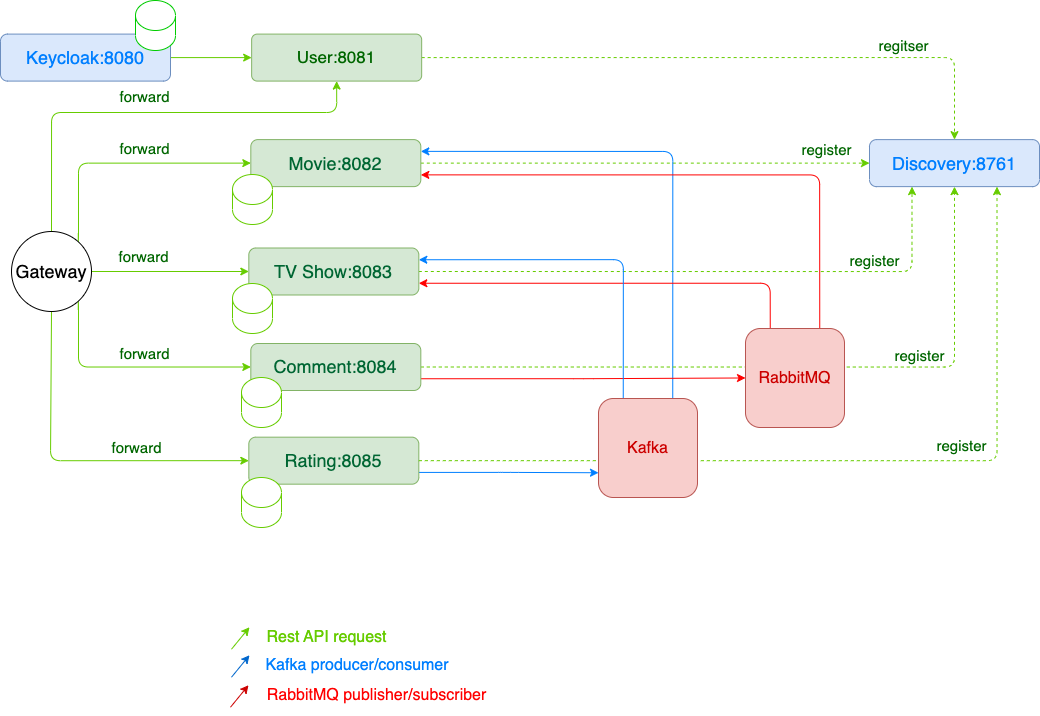

The diagram above was exported from draw.io. Its source (the exported page's mxGraphModel, read from the mxfile embedded in the PNG):
<mxGraphModel dx="1296" dy="923" grid="0" gridSize="10" guides="1" tooltips="1" connect="1" arrows="1" fold="1" page="1" pageScale="1" pageWidth="850" pageHeight="1100" math="0" shadow="0">
  <root>
    <mxCell id="0" />
    <mxCell id="1" parent="0" />
    <mxCell id="lt7nmxmO7ie4muMLJ8PP-7" style="edgeStyle=orthogonalEdgeStyle;rounded=1;orthogonalLoop=1;jettySize=auto;html=1;exitX=1;exitY=0.5;exitDx=0;exitDy=0;entryX=0;entryY=0.5;entryDx=0;entryDy=0;strokeColor=#66CC00;fontSize=17;fontColor=#006600;dashed=1;" edge="1" parent="1" source="yY8UBjpgQ7rnHpMd-h-m-4" target="xtdTZmscoVUyZAJc0wXe-12">
      <mxGeometry relative="1" as="geometry" />
    </mxCell>
    <mxCell id="lt7nmxmO7ie4muMLJ8PP-21" value="register" style="edgeLabel;html=1;align=center;verticalAlign=middle;resizable=0;points=[];fontSize=15;fontColor=#006600;" vertex="1" connectable="0" parent="lt7nmxmO7ie4muMLJ8PP-7">
      <mxGeometry x="0.1061" y="4" relative="1" as="geometry">
        <mxPoint x="157" y="-10" as="offset" />
      </mxGeometry>
    </mxCell>
    <mxCell id="yY8UBjpgQ7rnHpMd-h-m-4" value="Movie:8082" style="rounded=1;whiteSpace=wrap;html=1;fillColor=#d5e8d4;strokeColor=#82b366;fontSize=18;fontColor=#006633;fontStyle=0" parent="1" vertex="1">
      <mxGeometry x="378.32" y="368.12" width="170" height="47" as="geometry" />
    </mxCell>
    <mxCell id="lt7nmxmO7ie4muMLJ8PP-8" style="edgeStyle=orthogonalEdgeStyle;rounded=1;orthogonalLoop=1;jettySize=auto;html=1;exitX=1;exitY=0.5;exitDx=0;exitDy=0;entryX=0.25;entryY=1;entryDx=0;entryDy=0;strokeColor=#66CC00;fontSize=17;fontColor=#006600;dashed=1;" edge="1" parent="1" source="yY8UBjpgQ7rnHpMd-h-m-9" target="xtdTZmscoVUyZAJc0wXe-12">
      <mxGeometry relative="1" as="geometry" />
    </mxCell>
    <mxCell id="lt7nmxmO7ie4muMLJ8PP-22" value="register" style="edgeLabel;html=1;align=center;verticalAlign=middle;resizable=0;points=[];fontSize=15;fontColor=#006600;" vertex="1" connectable="0" parent="lt7nmxmO7ie4muMLJ8PP-8">
      <mxGeometry x="-0.3706" y="2" relative="1" as="geometry">
        <mxPoint x="273" y="-10" as="offset" />
      </mxGeometry>
    </mxCell>
    <mxCell id="yY8UBjpgQ7rnHpMd-h-m-9" value="TV Show:8083" style="rounded=1;whiteSpace=wrap;html=1;fillColor=#d5e8d4;strokeColor=#82b366;fontSize=18;fontColor=#006633;fontStyle=0" parent="1" vertex="1">
      <mxGeometry x="376.3239436619718" y="476.4970588235294" width="170" height="47" as="geometry" />
    </mxCell>
    <mxCell id="yY8UBjpgQ7rnHpMd-h-m-46" value="" style="shape=cylinder3;whiteSpace=wrap;html=1;boundedLbl=1;backgroundOutline=1;size=15;strokeColor=#66CC00;" parent="1" vertex="1">
      <mxGeometry x="360" y="403" width="40" height="50" as="geometry" />
    </mxCell>
    <mxCell id="yY8UBjpgQ7rnHpMd-h-m-47" value="" style="shape=cylinder3;whiteSpace=wrap;html=1;boundedLbl=1;backgroundOutline=1;size=15;strokeColor=#66CC00;" parent="1" vertex="1">
      <mxGeometry x="360" y="512" width="40" height="50" as="geometry" />
    </mxCell>
    <mxCell id="lt7nmxmO7ie4muMLJ8PP-35" style="edgeStyle=orthogonalEdgeStyle;rounded=1;orthogonalLoop=1;jettySize=auto;html=1;exitX=0.75;exitY=0;exitDx=0;exitDy=0;strokeColor=#007FFF;fontSize=15;fontColor=#006600;entryX=1;entryY=0.25;entryDx=0;entryDy=0;" edge="1" parent="1" source="lvmhTescEBJAAVNrhzNN-30" target="yY8UBjpgQ7rnHpMd-h-m-4">
      <mxGeometry relative="1" as="geometry">
        <mxPoint x="553.4736842105265" y="399.63157894736855" as="targetPoint" />
        <Array as="points">
          <mxPoint x="800" y="380" />
        </Array>
      </mxGeometry>
    </mxCell>
    <mxCell id="lvmhTescEBJAAVNrhzNN-37" value="" style="endArrow=classic;html=1;rounded=1;fontSize=16;fontColor=#CC0000;strokeColor=#66CC00;" parent="1" edge="1">
      <mxGeometry width="50" height="50" relative="1" as="geometry">
        <mxPoint x="359" y="877.7" as="sourcePoint" />
        <mxPoint x="377" y="855.7" as="targetPoint" />
      </mxGeometry>
    </mxCell>
    <mxCell id="lvmhTescEBJAAVNrhzNN-38" value="" style="endArrow=classic;html=1;rounded=1;fontSize=16;fontColor=#CC0000;strokeColor=#0066CC;" parent="1" edge="1">
      <mxGeometry width="50" height="50" relative="1" as="geometry">
        <mxPoint x="359" y="905.7" as="sourcePoint" />
        <mxPoint x="377" y="883.7" as="targetPoint" />
      </mxGeometry>
    </mxCell>
    <mxCell id="lvmhTescEBJAAVNrhzNN-39" value="" style="endArrow=classic;html=1;rounded=1;fontSize=16;fontColor=#CC0000;strokeColor=#CC0000;" parent="1" edge="1">
      <mxGeometry width="50" height="50" relative="1" as="geometry">
        <mxPoint x="358" y="935.7" as="sourcePoint" />
        <mxPoint x="376" y="913.7" as="targetPoint" />
      </mxGeometry>
    </mxCell>
    <mxCell id="lvmhTescEBJAAVNrhzNN-40" value="Rest API request" style="text;html=1;strokeColor=none;fillColor=none;align=center;verticalAlign=middle;whiteSpace=wrap;rounded=0;fontSize=16;fontColor=#66CC00;" parent="1" vertex="1">
      <mxGeometry x="379.32" y="851" width="150.68" height="30" as="geometry" />
    </mxCell>
    <mxCell id="lvmhTescEBJAAVNrhzNN-41" value="Kafka producer/consumer" style="text;html=1;strokeColor=none;fillColor=none;align=center;verticalAlign=middle;whiteSpace=wrap;rounded=0;fontSize=16;fontColor=#007FFF;" parent="1" vertex="1">
      <mxGeometry x="377.32" y="878.7" width="215.68" height="30" as="geometry" />
    </mxCell>
    <mxCell id="lvmhTescEBJAAVNrhzNN-42" value="RabbitMQ publisher/subscriber" style="text;html=1;strokeColor=none;fillColor=none;align=center;verticalAlign=middle;whiteSpace=wrap;rounded=0;fontSize=16;fontColor=#FF0000;" parent="1" vertex="1">
      <mxGeometry x="381.16" y="908.7" width="246.84" height="30" as="geometry" />
    </mxCell>
    <mxCell id="xtdTZmscoVUyZAJc0wXe-9" style="edgeStyle=orthogonalEdgeStyle;rounded=1;orthogonalLoop=1;jettySize=auto;html=1;exitX=1;exitY=0;exitDx=0;exitDy=0;entryX=0;entryY=0.5;entryDx=0;entryDy=0;strokeColor=#66CC00;fontSize=18;fontColor=#007FFF;" parent="1" source="xtdTZmscoVUyZAJc0wXe-1" target="yY8UBjpgQ7rnHpMd-h-m-4" edge="1">
      <mxGeometry relative="1" as="geometry">
        <Array as="points">
          <mxPoint x="206" y="392" />
        </Array>
      </mxGeometry>
    </mxCell>
    <mxCell id="lt7nmxmO7ie4muMLJ8PP-26" value="forward" style="edgeLabel;html=1;align=center;verticalAlign=middle;resizable=0;points=[];fontSize=15;fontColor=#006600;" vertex="1" connectable="0" parent="xtdTZmscoVUyZAJc0wXe-9">
      <mxGeometry x="-0.4022" y="4" relative="1" as="geometry">
        <mxPoint x="69" y="-21" as="offset" />
      </mxGeometry>
    </mxCell>
    <mxCell id="lt7nmxmO7ie4muMLJ8PP-5" style="edgeStyle=orthogonalEdgeStyle;rounded=1;orthogonalLoop=1;jettySize=auto;html=1;exitX=0.5;exitY=0;exitDx=0;exitDy=0;entryX=0.5;entryY=1;entryDx=0;entryDy=0;strokeColor=#66CC00;fontSize=17;fontColor=#006600;" edge="1" parent="1" source="xtdTZmscoVUyZAJc0wXe-1" target="yY8UBjpgQ7rnHpMd-h-m-3">
      <mxGeometry relative="1" as="geometry">
        <Array as="points">
          <mxPoint x="179" y="341" />
          <mxPoint x="464" y="341" />
        </Array>
      </mxGeometry>
    </mxCell>
    <mxCell id="lt7nmxmO7ie4muMLJ8PP-25" value="forward" style="edgeLabel;html=1;align=center;verticalAlign=middle;resizable=0;points=[];fontSize=15;fontColor=#006600;" vertex="1" connectable="0" parent="lt7nmxmO7ie4muMLJ8PP-5">
      <mxGeometry x="-0.5917" y="2" relative="1" as="geometry">
        <mxPoint x="94" y="-47" as="offset" />
      </mxGeometry>
    </mxCell>
    <mxCell id="lt7nmxmO7ie4muMLJ8PP-15" style="edgeStyle=orthogonalEdgeStyle;rounded=1;orthogonalLoop=1;jettySize=auto;html=1;exitX=0.5;exitY=1;exitDx=0;exitDy=0;strokeColor=#66CC00;fontSize=17;fontColor=#006600;entryX=0;entryY=0.5;entryDx=0;entryDy=0;" edge="1" parent="1" source="xtdTZmscoVUyZAJc0wXe-1" target="lt7nmxmO7ie4muMLJ8PP-11">
      <mxGeometry relative="1" as="geometry">
        <mxPoint x="257" y="646" as="targetPoint" />
        <Array as="points">
          <mxPoint x="178" y="689" />
        </Array>
      </mxGeometry>
    </mxCell>
    <mxCell id="lt7nmxmO7ie4muMLJ8PP-29" value="forward" style="edgeLabel;html=1;align=center;verticalAlign=middle;resizable=0;points=[];fontSize=15;fontColor=#006600;" vertex="1" connectable="0" parent="lt7nmxmO7ie4muMLJ8PP-15">
      <mxGeometry x="0.3538" y="1" relative="1" as="geometry">
        <mxPoint y="-13" as="offset" />
      </mxGeometry>
    </mxCell>
    <mxCell id="lt7nmxmO7ie4muMLJ8PP-19" style="edgeStyle=orthogonalEdgeStyle;rounded=1;orthogonalLoop=1;jettySize=auto;html=1;exitX=1;exitY=1;exitDx=0;exitDy=0;entryX=0;entryY=0.5;entryDx=0;entryDy=0;strokeColor=#66CC00;fontSize=17;fontColor=#006600;" edge="1" parent="1" source="xtdTZmscoVUyZAJc0wXe-1" target="lt7nmxmO7ie4muMLJ8PP-9">
      <mxGeometry relative="1" as="geometry">
        <Array as="points">
          <mxPoint x="206" y="596" />
        </Array>
      </mxGeometry>
    </mxCell>
    <mxCell id="lt7nmxmO7ie4muMLJ8PP-28" value="forward" style="edgeLabel;html=1;align=center;verticalAlign=middle;resizable=0;points=[];fontSize=15;fontColor=#006600;" vertex="1" connectable="0" parent="lt7nmxmO7ie4muMLJ8PP-19">
      <mxGeometry x="0.0174" y="2" relative="1" as="geometry">
        <mxPoint x="12" y="-12" as="offset" />
      </mxGeometry>
    </mxCell>
    <mxCell id="lt7nmxmO7ie4muMLJ8PP-20" style="edgeStyle=orthogonalEdgeStyle;rounded=1;orthogonalLoop=1;jettySize=auto;html=1;exitX=1;exitY=0.5;exitDx=0;exitDy=0;entryX=0;entryY=0.5;entryDx=0;entryDy=0;strokeColor=#66CC00;fontSize=17;fontColor=#006600;" edge="1" parent="1" source="xtdTZmscoVUyZAJc0wXe-1" target="yY8UBjpgQ7rnHpMd-h-m-9">
      <mxGeometry relative="1" as="geometry" />
    </mxCell>
    <mxCell id="lt7nmxmO7ie4muMLJ8PP-27" value="forward" style="edgeLabel;html=1;align=center;verticalAlign=middle;resizable=0;points=[];fontSize=15;fontColor=#006600;" vertex="1" connectable="0" parent="lt7nmxmO7ie4muMLJ8PP-20">
      <mxGeometry x="-0.7162" y="2" relative="1" as="geometry">
        <mxPoint x="29" y="-14" as="offset" />
      </mxGeometry>
    </mxCell>
    <mxCell id="xtdTZmscoVUyZAJc0wXe-1" value="&lt;font style=&quot;font-size: 18px;&quot;&gt;Gateway&lt;/font&gt;" style="ellipse;whiteSpace=wrap;html=1;aspect=fixed;" parent="1" vertex="1">
      <mxGeometry x="139" y="460" width="80" height="80" as="geometry" />
    </mxCell>
    <mxCell id="lt7nmxmO7ie4muMLJ8PP-3" style="edgeStyle=orthogonalEdgeStyle;rounded=0;orthogonalLoop=1;jettySize=auto;html=1;exitX=1;exitY=0.5;exitDx=0;exitDy=0;fontSize=17;fontColor=#006600;strokeColor=#66CC00;" edge="1" parent="1" source="xtdTZmscoVUyZAJc0wXe-3" target="yY8UBjpgQ7rnHpMd-h-m-3">
      <mxGeometry relative="1" as="geometry" />
    </mxCell>
    <mxCell id="xtdTZmscoVUyZAJc0wXe-3" value="Keycloak:8080" style="rounded=1;whiteSpace=wrap;html=1;fontSize=18;fillColor=#dae8fc;strokeColor=#6c8ebf;fontColor=#007FFF;" parent="1" vertex="1">
      <mxGeometry x="128" y="262.59" width="170" height="47" as="geometry" />
    </mxCell>
    <mxCell id="xtdTZmscoVUyZAJc0wXe-12" value="Discovery:8761" style="rounded=1;whiteSpace=wrap;html=1;fontSize=18;fillColor=#dae8fc;strokeColor=#6c8ebf;fontColor=#007FFF;" parent="1" vertex="1">
      <mxGeometry x="997" y="368.12" width="170" height="47" as="geometry" />
    </mxCell>
    <mxCell id="lt7nmxmO7ie4muMLJ8PP-6" style="edgeStyle=orthogonalEdgeStyle;rounded=1;orthogonalLoop=1;jettySize=auto;html=1;exitX=1;exitY=0.5;exitDx=0;exitDy=0;entryX=0.5;entryY=0;entryDx=0;entryDy=0;strokeColor=#66CC00;fontSize=17;fontColor=#006600;dashed=1;" edge="1" parent="1" source="yY8UBjpgQ7rnHpMd-h-m-3" target="xtdTZmscoVUyZAJc0wXe-12">
      <mxGeometry relative="1" as="geometry" />
    </mxCell>
    <mxCell id="lt7nmxmO7ie4muMLJ8PP-39" value="regitser" style="edgeLabel;html=1;align=center;verticalAlign=middle;resizable=0;points=[];fontSize=15;fontColor=#006600;" vertex="1" connectable="0" parent="lt7nmxmO7ie4muMLJ8PP-6">
      <mxGeometry x="0.3732" y="2" relative="1" as="geometry">
        <mxPoint x="59" y="-11" as="offset" />
      </mxGeometry>
    </mxCell>
    <mxCell id="yY8UBjpgQ7rnHpMd-h-m-3" value="User:8081" style="rounded=1;whiteSpace=wrap;html=1;fillColor=#d5e8d4;strokeColor=#82b366;fontSize=17;fontStyle=0;arcSize=12;fontColor=#006600;" parent="1" vertex="1">
      <mxGeometry x="379.15999999999997" y="262.59" width="170" height="47" as="geometry" />
    </mxCell>
    <mxCell id="yY8UBjpgQ7rnHpMd-h-m-43" value="" style="shape=cylinder3;whiteSpace=wrap;html=1;boundedLbl=1;backgroundOutline=1;size=15;strokeColor=#00CC00;fillColor=default;" parent="1" vertex="1">
      <mxGeometry x="263" y="229" width="40" height="50" as="geometry" />
    </mxCell>
    <mxCell id="lt7nmxmO7ie4muMLJ8PP-17" style="edgeStyle=orthogonalEdgeStyle;rounded=1;orthogonalLoop=1;jettySize=auto;html=1;exitX=1;exitY=0.5;exitDx=0;exitDy=0;entryX=0.5;entryY=1;entryDx=0;entryDy=0;strokeColor=#66CC00;fontSize=17;fontColor=#006600;dashed=1;" edge="1" parent="1" source="lt7nmxmO7ie4muMLJ8PP-9" target="xtdTZmscoVUyZAJc0wXe-12">
      <mxGeometry relative="1" as="geometry" />
    </mxCell>
    <mxCell id="lt7nmxmO7ie4muMLJ8PP-23" value="register" style="edgeLabel;html=1;align=center;verticalAlign=middle;resizable=0;points=[];fontSize=15;fontColor=#006600;" vertex="1" connectable="0" parent="lt7nmxmO7ie4muMLJ8PP-17">
      <mxGeometry x="-0.7533" y="2" relative="1" as="geometry">
        <mxPoint x="410" y="-10" as="offset" />
      </mxGeometry>
    </mxCell>
    <mxCell id="lt7nmxmO7ie4muMLJ8PP-30" style="edgeStyle=orthogonalEdgeStyle;rounded=1;orthogonalLoop=1;jettySize=auto;html=1;exitX=1;exitY=0.75;exitDx=0;exitDy=0;strokeColor=#FF0000;fontSize=15;fontColor=#006600;" edge="1" parent="1" source="lt7nmxmO7ie4muMLJ8PP-9" target="lt7nmxmO7ie4muMLJ8PP-18">
      <mxGeometry relative="1" as="geometry" />
    </mxCell>
    <mxCell id="lt7nmxmO7ie4muMLJ8PP-9" value="Comment:8084" style="rounded=1;whiteSpace=wrap;html=1;fillColor=#d5e8d4;strokeColor=#82b366;fontSize=18;fontColor=#006633;fontStyle=0" vertex="1" parent="1">
      <mxGeometry x="378.3239436619718" y="571.9970588235294" width="170" height="47" as="geometry" />
    </mxCell>
    <mxCell id="lt7nmxmO7ie4muMLJ8PP-10" value="" style="shape=cylinder3;whiteSpace=wrap;html=1;boundedLbl=1;backgroundOutline=1;size=15;strokeColor=#66CC00;" vertex="1" parent="1">
      <mxGeometry x="369" y="606" width="40" height="50" as="geometry" />
    </mxCell>
    <mxCell id="lt7nmxmO7ie4muMLJ8PP-31" style="edgeStyle=orthogonalEdgeStyle;rounded=1;orthogonalLoop=1;jettySize=auto;html=1;exitX=1;exitY=0.75;exitDx=0;exitDy=0;strokeColor=#007FFF;fontSize=15;fontColor=#006600;entryX=0;entryY=0.75;entryDx=0;entryDy=0;" edge="1" parent="1" source="lt7nmxmO7ie4muMLJ8PP-11" target="lvmhTescEBJAAVNrhzNN-30">
      <mxGeometry relative="1" as="geometry">
        <mxPoint x="936.6315789473683" y="721.7368421052631" as="targetPoint" />
      </mxGeometry>
    </mxCell>
    <mxCell id="lt7nmxmO7ie4muMLJ8PP-11" value="Rating:8085" style="rounded=1;whiteSpace=wrap;html=1;fillColor=#d5e8d4;strokeColor=#82b366;fontSize=18;fontColor=#006633;fontStyle=0" vertex="1" parent="1">
      <mxGeometry x="376.3239436619718" y="665.6670588235294" width="170" height="47" as="geometry" />
    </mxCell>
    <mxCell id="lt7nmxmO7ie4muMLJ8PP-12" value="" style="shape=cylinder3;whiteSpace=wrap;html=1;boundedLbl=1;backgroundOutline=1;size=15;strokeColor=#66CC00;" vertex="1" parent="1">
      <mxGeometry x="369" y="706" width="40" height="50" as="geometry" />
    </mxCell>
    <mxCell id="lt7nmxmO7ie4muMLJ8PP-32" style="edgeStyle=orthogonalEdgeStyle;rounded=1;orthogonalLoop=1;jettySize=auto;html=1;exitX=0.25;exitY=0;exitDx=0;exitDy=0;entryX=1;entryY=0.75;entryDx=0;entryDy=0;strokeColor=#FF0000;fontSize=15;fontColor=#006600;" edge="1" parent="1" source="lt7nmxmO7ie4muMLJ8PP-18" target="yY8UBjpgQ7rnHpMd-h-m-9">
      <mxGeometry relative="1" as="geometry" />
    </mxCell>
    <mxCell id="lt7nmxmO7ie4muMLJ8PP-33" style="edgeStyle=orthogonalEdgeStyle;rounded=1;orthogonalLoop=1;jettySize=auto;html=1;exitX=0.75;exitY=0;exitDx=0;exitDy=0;entryX=1;entryY=0.75;entryDx=0;entryDy=0;strokeColor=#FF0000;fontSize=15;fontColor=#006600;" edge="1" parent="1" source="lt7nmxmO7ie4muMLJ8PP-18" target="yY8UBjpgQ7rnHpMd-h-m-4">
      <mxGeometry relative="1" as="geometry">
        <Array as="points">
          <mxPoint x="947" y="403" />
        </Array>
      </mxGeometry>
    </mxCell>
    <mxCell id="lt7nmxmO7ie4muMLJ8PP-18" value="RabbitMQ" style="rounded=1;whiteSpace=wrap;html=1;fontSize=16;fillColor=#f8cecc;strokeColor=#b85450;fontColor=#CC0000;" vertex="1" parent="1">
      <mxGeometry x="873" y="557" width="99" height="99" as="geometry" />
    </mxCell>
    <mxCell id="lt7nmxmO7ie4muMLJ8PP-38" style="edgeStyle=orthogonalEdgeStyle;rounded=1;orthogonalLoop=1;jettySize=auto;html=1;exitX=0.25;exitY=0;exitDx=0;exitDy=0;entryX=1;entryY=0.25;entryDx=0;entryDy=0;strokeColor=#007FFF;fontSize=15;fontColor=#006600;" edge="1" parent="1" source="lvmhTescEBJAAVNrhzNN-30" target="yY8UBjpgQ7rnHpMd-h-m-9">
      <mxGeometry relative="1" as="geometry">
        <Array as="points">
          <mxPoint x="751" y="488" />
        </Array>
      </mxGeometry>
    </mxCell>
    <mxCell id="lt7nmxmO7ie4muMLJ8PP-36" value="" style="edgeStyle=orthogonalEdgeStyle;rounded=1;orthogonalLoop=1;jettySize=auto;html=1;exitX=1;exitY=0.5;exitDx=0;exitDy=0;entryX=0.75;entryY=1;entryDx=0;entryDy=0;strokeColor=#66CC00;fontSize=17;fontColor=#006600;endArrow=classic;dashed=1;endFill=1;" edge="1" parent="1" source="lt7nmxmO7ie4muMLJ8PP-11" target="xtdTZmscoVUyZAJc0wXe-12">
      <mxGeometry relative="1" as="geometry">
        <mxPoint x="546.3239436619717" y="689.1670588235293" as="sourcePoint" />
        <mxPoint x="1124.5" y="415.1199999999999" as="targetPoint" />
      </mxGeometry>
    </mxCell>
    <mxCell id="lt7nmxmO7ie4muMLJ8PP-37" value="register" style="edgeLabel;html=1;align=center;verticalAlign=middle;resizable=0;points=[];fontSize=15;fontColor=#006600;" vertex="1" connectable="0" parent="lt7nmxmO7ie4muMLJ8PP-36">
      <mxGeometry x="-0.8381" y="2" relative="1" as="geometry">
        <mxPoint x="473" y="-14" as="offset" />
      </mxGeometry>
    </mxCell>
    <mxCell id="lvmhTescEBJAAVNrhzNN-30" value="Kafka" style="rounded=1;whiteSpace=wrap;html=1;fontSize=16;fillColor=#f8cecc;strokeColor=#b85450;fontColor=#CC0000;" parent="1" vertex="1">
      <mxGeometry x="726" y="627" width="99" height="99" as="geometry" />
    </mxCell>
  </root>
</mxGraphModel>